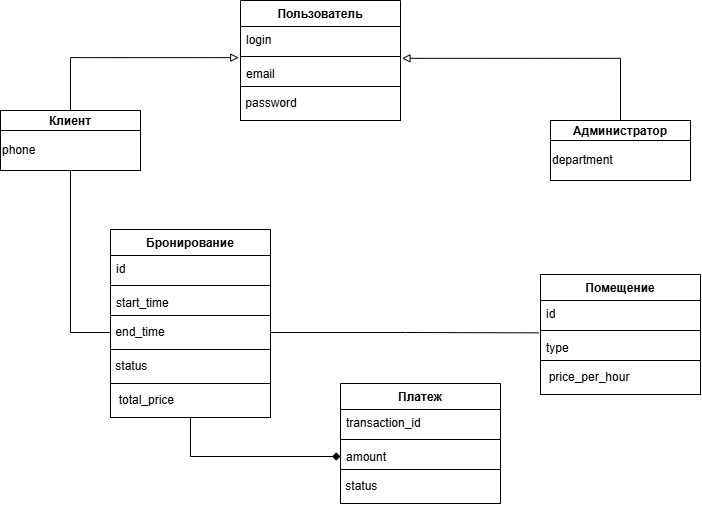

The diagram above was exported from draw.io. Its source (the exported page's mxGraphModel, read from the mxfile embedded in the PNG):
<mxGraphModel dx="1178" dy="640" grid="1" gridSize="10" guides="1" tooltips="1" connect="1" arrows="1" fold="1" page="1" pageScale="1" pageWidth="827" pageHeight="1169" math="0" shadow="0">
  <root>
    <mxCell id="0" />
    <mxCell id="1" parent="0" />
    <mxCell id="D6tbeTmlLtBcyTbAj-iq-16" connectable="0" parent="1" style="group" value="" vertex="1">
      <mxGeometry height="120" width="160" x="310" y="30" as="geometry" />
    </mxCell>
    <mxCell id="D6tbeTmlLtBcyTbAj-iq-11" parent="D6tbeTmlLtBcyTbAj-iq-16" style="swimlane;fontStyle=1;align=center;verticalAlign=top;childLayout=stackLayout;horizontal=1;startSize=26;horizontalStack=0;resizeParent=1;resizeParentMax=0;resizeLast=0;collapsible=1;marginBottom=0;whiteSpace=wrap;html=1;" value="Пользователь" vertex="1">
      <mxGeometry height="86" width="160" as="geometry" />
    </mxCell>
    <mxCell id="D6tbeTmlLtBcyTbAj-iq-12" parent="D6tbeTmlLtBcyTbAj-iq-11" style="text;strokeColor=none;fillColor=none;align=left;verticalAlign=top;spacingLeft=4;spacingRight=4;overflow=hidden;rotatable=0;points=[[0,0.5],[1,0.5]];portConstraint=eastwest;whiteSpace=wrap;html=1;" value="login" vertex="1">
      <mxGeometry height="26" width="160" y="26" as="geometry" />
    </mxCell>
    <mxCell id="D6tbeTmlLtBcyTbAj-iq-13" parent="D6tbeTmlLtBcyTbAj-iq-11" style="line;strokeWidth=1;fillColor=none;align=left;verticalAlign=middle;spacingTop=-1;spacingLeft=3;spacingRight=3;rotatable=0;labelPosition=right;points=[];portConstraint=eastwest;strokeColor=inherit;labelPerimeter=1;" value="" vertex="1">
      <mxGeometry height="8" width="160" y="52" as="geometry" />
    </mxCell>
    <mxCell id="D6tbeTmlLtBcyTbAj-iq-14" parent="D6tbeTmlLtBcyTbAj-iq-11" style="text;strokeColor=none;fillColor=none;align=left;verticalAlign=top;spacingLeft=4;spacingRight=4;overflow=hidden;rotatable=0;points=[[0,0.5],[1,0.5]];portConstraint=eastwest;whiteSpace=wrap;html=1;" value="email" vertex="1">
      <mxGeometry height="26" width="160" y="60" as="geometry" />
    </mxCell>
    <mxCell id="D6tbeTmlLtBcyTbAj-iq-15" parent="D6tbeTmlLtBcyTbAj-iq-16" style="html=1;whiteSpace=wrap;fillColor=none;align=left;" value="&amp;nbsp;password" vertex="1">
      <mxGeometry height="34" width="160" y="86" as="geometry" />
    </mxCell>
    <mxCell id="D6tbeTmlLtBcyTbAj-iq-17" parent="1" style="verticalAlign=top;align=left;overflow=fill;html=1;whiteSpace=wrap;fillColor=none;" value="&lt;p style=&quot;margin:0px;margin-top:4px;text-align:center;&quot;&gt;&lt;b&gt;Клиент&lt;/b&gt;&lt;/p&gt;" vertex="1">
      <mxGeometry height="60" width="140" x="70" y="140" as="geometry" />
    </mxCell>
    <mxCell id="D6tbeTmlLtBcyTbAj-iq-46" edge="1" parent="1" source="D6tbeTmlLtBcyTbAj-iq-18" style="edgeStyle=orthogonalEdgeStyle;rounded=0;orthogonalLoop=1;jettySize=auto;html=1;entryX=0;entryY=0.5;entryDx=0;entryDy=0;defaultLabelBackgroundColor=page;labelPadding=0 4;endArrow=none;endFill=0;" target="D6tbeTmlLtBcyTbAj-iq-33">
      <mxGeometry relative="1" as="geometry" />
    </mxCell>
    <mxCell id="D6tbeTmlLtBcyTbAj-iq-18" parent="1" style="html=1;whiteSpace=wrap;align=left;fillColor=none;" value="phone" vertex="1">
      <mxGeometry height="40" width="140" x="70" y="160" as="geometry" />
    </mxCell>
    <mxCell id="D6tbeTmlLtBcyTbAj-iq-20" parent="1" style="verticalAlign=top;align=left;overflow=fill;html=1;whiteSpace=wrap;fillColor=none;" value="&lt;p style=&quot;margin:0px;margin-top:4px;text-align:center;&quot;&gt;&lt;b&gt;Администратор&lt;/b&gt;&lt;/p&gt;" vertex="1">
      <mxGeometry height="60" width="140" x="620" y="150" as="geometry" />
    </mxCell>
    <mxCell id="D6tbeTmlLtBcyTbAj-iq-21" parent="1" style="html=1;whiteSpace=wrap;align=left;fillColor=none;" value="department" vertex="1">
      <mxGeometry height="40" width="140" x="620" y="170" as="geometry" />
    </mxCell>
    <mxCell id="D6tbeTmlLtBcyTbAj-iq-37" connectable="0" parent="1" style="group" value="" vertex="1">
      <mxGeometry height="188" width="160" x="180" y="259" as="geometry" />
    </mxCell>
    <mxCell id="D6tbeTmlLtBcyTbAj-iq-28" connectable="0" parent="D6tbeTmlLtBcyTbAj-iq-37" style="group" value="" vertex="1">
      <mxGeometry height="120" width="160" as="geometry" />
    </mxCell>
    <mxCell id="D6tbeTmlLtBcyTbAj-iq-36" connectable="0" parent="D6tbeTmlLtBcyTbAj-iq-28" style="group" value="" vertex="1">
      <mxGeometry height="120" width="160" as="geometry" />
    </mxCell>
    <mxCell id="D6tbeTmlLtBcyTbAj-iq-29" parent="D6tbeTmlLtBcyTbAj-iq-36" style="swimlane;fontStyle=1;align=center;verticalAlign=top;childLayout=stackLayout;horizontal=1;startSize=26;horizontalStack=0;resizeParent=1;resizeParentMax=0;resizeLast=0;collapsible=1;marginBottom=0;whiteSpace=wrap;html=1;" value="Бронирование" vertex="1">
      <mxGeometry height="86" width="160" as="geometry" />
    </mxCell>
    <mxCell id="D6tbeTmlLtBcyTbAj-iq-30" parent="D6tbeTmlLtBcyTbAj-iq-29" style="text;strokeColor=none;fillColor=none;align=left;verticalAlign=top;spacingLeft=4;spacingRight=4;overflow=hidden;rotatable=0;points=[[0,0.5],[1,0.5]];portConstraint=eastwest;whiteSpace=wrap;html=1;" value="id" vertex="1">
      <mxGeometry height="26" width="160" y="26" as="geometry" />
    </mxCell>
    <mxCell id="D6tbeTmlLtBcyTbAj-iq-31" parent="D6tbeTmlLtBcyTbAj-iq-29" style="line;strokeWidth=1;fillColor=none;align=left;verticalAlign=middle;spacingTop=-1;spacingLeft=3;spacingRight=3;rotatable=0;labelPosition=right;points=[];portConstraint=eastwest;strokeColor=inherit;labelPerimeter=1;" value="" vertex="1">
      <mxGeometry height="8" width="160" y="52" as="geometry" />
    </mxCell>
    <mxCell id="D6tbeTmlLtBcyTbAj-iq-32" parent="D6tbeTmlLtBcyTbAj-iq-29" style="text;strokeColor=none;fillColor=none;align=left;verticalAlign=top;spacingLeft=4;spacingRight=4;overflow=hidden;rotatable=0;points=[[0,0.5],[1,0.5]];portConstraint=eastwest;whiteSpace=wrap;html=1;" value="start_time" vertex="1">
      <mxGeometry height="26" width="160" y="60" as="geometry" />
    </mxCell>
    <mxCell id="D6tbeTmlLtBcyTbAj-iq-33" parent="D6tbeTmlLtBcyTbAj-iq-36" style="html=1;whiteSpace=wrap;fillColor=none;align=left;" value="&amp;nbsp;end_time" vertex="1">
      <mxGeometry height="34" width="160" y="86" as="geometry" />
    </mxCell>
    <mxCell id="D6tbeTmlLtBcyTbAj-iq-34" parent="D6tbeTmlLtBcyTbAj-iq-37" style="html=1;whiteSpace=wrap;align=left;fillColor=none;" value="&amp;nbsp;status" vertex="1">
      <mxGeometry height="34" width="160" y="120" as="geometry" />
    </mxCell>
    <mxCell id="D6tbeTmlLtBcyTbAj-iq-35" parent="D6tbeTmlLtBcyTbAj-iq-37" style="html=1;whiteSpace=wrap;align=left;fillColor=none;" value="&amp;nbsp; total_price" vertex="1">
      <mxGeometry height="34" width="160" y="154" as="geometry" />
    </mxCell>
    <mxCell id="D6tbeTmlLtBcyTbAj-iq-38" connectable="0" parent="1" style="group" value="" vertex="1">
      <mxGeometry height="120" width="160" x="410" y="413" as="geometry" />
    </mxCell>
    <mxCell id="D6tbeTmlLtBcyTbAj-iq-39" parent="D6tbeTmlLtBcyTbAj-iq-38" style="swimlane;fontStyle=1;align=center;verticalAlign=top;childLayout=stackLayout;horizontal=1;startSize=26;horizontalStack=0;resizeParent=1;resizeParentMax=0;resizeLast=0;collapsible=1;marginBottom=0;whiteSpace=wrap;html=1;" value="Платеж" vertex="1">
      <mxGeometry height="86" width="160" as="geometry" />
    </mxCell>
    <mxCell id="D6tbeTmlLtBcyTbAj-iq-40" parent="D6tbeTmlLtBcyTbAj-iq-39" style="text;strokeColor=none;fillColor=none;align=left;verticalAlign=top;spacingLeft=4;spacingRight=4;overflow=hidden;rotatable=0;points=[[0,0.5],[1,0.5]];portConstraint=eastwest;whiteSpace=wrap;html=1;" value="transaction_id" vertex="1">
      <mxGeometry height="26" width="160" y="26" as="geometry" />
    </mxCell>
    <mxCell id="D6tbeTmlLtBcyTbAj-iq-41" parent="D6tbeTmlLtBcyTbAj-iq-39" style="line;strokeWidth=1;fillColor=none;align=left;verticalAlign=middle;spacingTop=-1;spacingLeft=3;spacingRight=3;rotatable=0;labelPosition=right;points=[];portConstraint=eastwest;strokeColor=inherit;labelPerimeter=1;" value="" vertex="1">
      <mxGeometry height="8" width="160" y="52" as="geometry" />
    </mxCell>
    <mxCell id="D6tbeTmlLtBcyTbAj-iq-42" parent="D6tbeTmlLtBcyTbAj-iq-39" style="text;strokeColor=none;fillColor=none;align=left;verticalAlign=top;spacingLeft=4;spacingRight=4;overflow=hidden;rotatable=0;points=[[0,0.5],[1,0.5]];portConstraint=eastwest;whiteSpace=wrap;html=1;" value="amount" vertex="1">
      <mxGeometry height="26" width="160" y="60" as="geometry" />
    </mxCell>
    <mxCell id="D6tbeTmlLtBcyTbAj-iq-43" parent="D6tbeTmlLtBcyTbAj-iq-38" style="html=1;whiteSpace=wrap;fillColor=none;align=left;" value="&amp;nbsp;status" vertex="1">
      <mxGeometry height="34" width="160" y="86" as="geometry" />
    </mxCell>
    <mxCell id="D6tbeTmlLtBcyTbAj-iq-44" edge="1" parent="1" source="D6tbeTmlLtBcyTbAj-iq-17" style="edgeStyle=orthogonalEdgeStyle;rounded=0;orthogonalLoop=1;jettySize=auto;html=1;entryX=-0.011;entryY=-0.11;entryDx=0;entryDy=0;entryPerimeter=0;defaultLabelBackgroundColor=page;labelPadding=0 4;endArrow=block;endFill=0;" target="D6tbeTmlLtBcyTbAj-iq-14">
      <mxGeometry relative="1" x="0.0039" as="geometry" />
    </mxCell>
    <mxCell id="D6tbeTmlLtBcyTbAj-iq-45" edge="1" parent="1" source="D6tbeTmlLtBcyTbAj-iq-20" style="edgeStyle=orthogonalEdgeStyle;rounded=0;orthogonalLoop=1;jettySize=auto;html=1;entryX=1.009;entryY=-0.083;entryDx=0;entryDy=0;entryPerimeter=0;defaultLabelBackgroundColor=page;labelPadding=0 4;endArrow=block;endFill=0;" target="D6tbeTmlLtBcyTbAj-iq-14">
      <mxGeometry relative="1" x="-0.0027" as="geometry" />
    </mxCell>
    <mxCell id="D6tbeTmlLtBcyTbAj-iq-48" connectable="0" parent="1" style="group" value="" vertex="1">
      <mxGeometry height="120" width="160" x="610" y="304" as="geometry" />
    </mxCell>
    <mxCell id="D6tbeTmlLtBcyTbAj-iq-22" connectable="0" parent="D6tbeTmlLtBcyTbAj-iq-48" style="group" value="" vertex="1">
      <mxGeometry height="120" width="160" as="geometry" />
    </mxCell>
    <mxCell id="D6tbeTmlLtBcyTbAj-iq-27" parent="D6tbeTmlLtBcyTbAj-iq-22" style="html=1;whiteSpace=wrap;fillColor=none;align=left;" value="&amp;nbsp; price_per_hour" vertex="1">
      <mxGeometry height="34" width="160" y="86" as="geometry" />
    </mxCell>
    <mxCell id="D6tbeTmlLtBcyTbAj-iq-23" parent="D6tbeTmlLtBcyTbAj-iq-48" style="swimlane;fontStyle=1;align=center;verticalAlign=top;childLayout=stackLayout;horizontal=1;startSize=26;horizontalStack=0;resizeParent=1;resizeParentMax=0;resizeLast=0;collapsible=1;marginBottom=0;whiteSpace=wrap;html=1;" value="Помещение" vertex="1">
      <mxGeometry height="86" width="160" as="geometry" />
    </mxCell>
    <mxCell id="D6tbeTmlLtBcyTbAj-iq-24" parent="D6tbeTmlLtBcyTbAj-iq-23" style="text;strokeColor=none;fillColor=none;align=left;verticalAlign=top;spacingLeft=4;spacingRight=4;overflow=hidden;rotatable=0;points=[[0,0.5],[1,0.5]];portConstraint=eastwest;whiteSpace=wrap;html=1;" value="id" vertex="1">
      <mxGeometry height="26" width="160" y="26" as="geometry" />
    </mxCell>
    <mxCell id="D6tbeTmlLtBcyTbAj-iq-25" parent="D6tbeTmlLtBcyTbAj-iq-23" style="line;strokeWidth=1;fillColor=none;align=left;verticalAlign=middle;spacingTop=-1;spacingLeft=3;spacingRight=3;rotatable=0;labelPosition=right;points=[];portConstraint=eastwest;strokeColor=inherit;labelPerimeter=1;" value="" vertex="1">
      <mxGeometry height="8" width="160" y="52" as="geometry" />
    </mxCell>
    <mxCell id="D6tbeTmlLtBcyTbAj-iq-26" parent="D6tbeTmlLtBcyTbAj-iq-23" style="text;strokeColor=none;fillColor=none;align=left;verticalAlign=top;spacingLeft=4;spacingRight=4;overflow=hidden;rotatable=0;points=[[0,0.5],[1,0.5]];portConstraint=eastwest;whiteSpace=wrap;html=1;" value="type" vertex="1">
      <mxGeometry height="26" width="160" y="60" as="geometry" />
    </mxCell>
    <mxCell id="D6tbeTmlLtBcyTbAj-iq-49" edge="1" parent="1" source="D6tbeTmlLtBcyTbAj-iq-33" style="edgeStyle=orthogonalEdgeStyle;rounded=0;orthogonalLoop=1;jettySize=auto;html=1;exitX=1;exitY=0.5;exitDx=0;exitDy=0;entryX=-0.011;entryY=-0.063;entryDx=0;entryDy=0;entryPerimeter=0;defaultLabelBackgroundColor=page;labelPadding=0 4;endArrow=none;endFill=0;" target="D6tbeTmlLtBcyTbAj-iq-26">
      <mxGeometry relative="1" x="-0.0132" as="geometry" />
    </mxCell>
    <mxCell id="D6tbeTmlLtBcyTbAj-iq-55" edge="1" parent="1" source="D6tbeTmlLtBcyTbAj-iq-35" style="edgeStyle=orthogonalEdgeStyle;rounded=0;orthogonalLoop=1;jettySize=auto;html=1;exitX=0.5;exitY=1;exitDx=0;exitDy=0;entryX=0;entryY=0.5;entryDx=0;entryDy=0;defaultLabelBackgroundColor=page;labelPadding=0 4;endArrow=diamond;endFill=1;" target="D6tbeTmlLtBcyTbAj-iq-42">
      <mxGeometry relative="1" as="geometry" />
    </mxCell>
  </root>
</mxGraphModel>